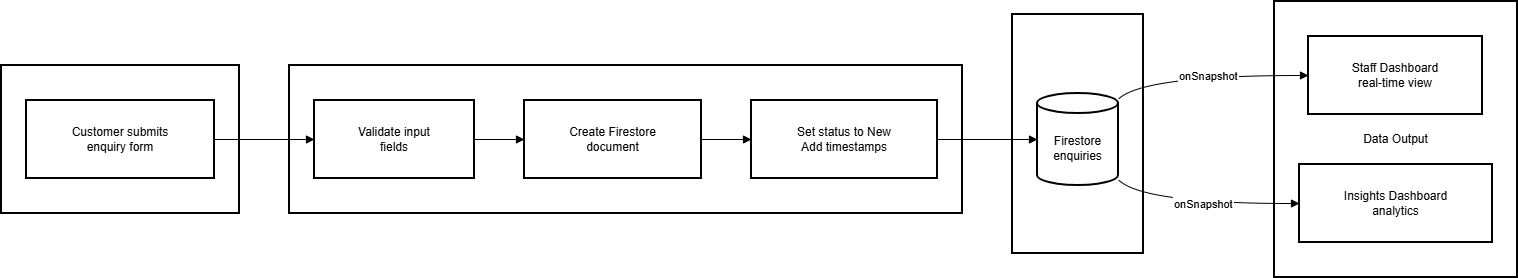

The diagram above was exported from draw.io. Its source (the exported page's mxGraphModel, read from the mxfile embedded in the PNG):
<mxGraphModel dx="1042" dy="562" grid="1" gridSize="10" guides="1" tooltips="1" connect="1" arrows="1" fold="1" page="1" pageScale="1" pageWidth="850" pageHeight="1100" math="0" shadow="0">
  <root>
    <mxCell id="0" />
    <mxCell id="1" parent="0" />
    <mxCell id="J699Y0cFo0oFwxiVXFxB-1" parent="1" style="whiteSpace=wrap;strokeWidth=2;" value="Data Output" vertex="1">
      <mxGeometry height="276" width="243" x="1293" y="20" as="geometry" />
    </mxCell>
    <mxCell id="J699Y0cFo0oFwxiVXFxB-2" parent="1" style="whiteSpace=wrap;strokeWidth=2;" value="Data Storage" vertex="1">
      <mxGeometry height="239" width="131" x="1031" y="33" as="geometry" />
    </mxCell>
    <mxCell id="J699Y0cFo0oFwxiVXFxB-3" parent="1" style="whiteSpace=wrap;strokeWidth=2;" value="Data Processing" vertex="1">
      <mxGeometry height="148" width="673" x="308" y="84" as="geometry" />
    </mxCell>
    <mxCell id="J699Y0cFo0oFwxiVXFxB-4" parent="1" style="whiteSpace=wrap;strokeWidth=2;" value="Data Input" vertex="1">
      <mxGeometry height="148" width="238" x="20" y="84" as="geometry" />
    </mxCell>
    <mxCell id="J699Y0cFo0oFwxiVXFxB-5" parent="1" style="whiteSpace=wrap;strokeWidth=2;" value="Customer submits&#10;enquiry form" vertex="1">
      <mxGeometry height="78" width="188" x="45" y="119" as="geometry" />
    </mxCell>
    <mxCell id="J699Y0cFo0oFwxiVXFxB-6" parent="1" style="whiteSpace=wrap;strokeWidth=2;" value="Validate input&#10;fields" vertex="1">
      <mxGeometry height="78" width="160" x="333" y="119" as="geometry" />
    </mxCell>
    <mxCell id="J699Y0cFo0oFwxiVXFxB-7" parent="1" style="whiteSpace=wrap;strokeWidth=2;" value="Create Firestore&#10;document" vertex="1">
      <mxGeometry height="78" width="177" x="543" y="119" as="geometry" />
    </mxCell>
    <mxCell id="J699Y0cFo0oFwxiVXFxB-8" parent="1" style="whiteSpace=wrap;strokeWidth=2;" value="Set status to New&#10;Add timestamps" vertex="1">
      <mxGeometry height="78" width="186" x="770" y="119" as="geometry" />
    </mxCell>
    <mxCell id="J699Y0cFo0oFwxiVXFxB-9" parent="1" style="shape=cylinder3;boundedLbl=1;backgroundOutline=1;size=10;strokeWidth=2;whiteSpace=wrap;" value="Firestore&#10;enquiries" vertex="1">
      <mxGeometry height="92" width="81" x="1056" y="112" as="geometry" />
    </mxCell>
    <mxCell id="J699Y0cFo0oFwxiVXFxB-10" parent="1" style="whiteSpace=wrap;strokeWidth=2;" value="Staff Dashboard&#10;real-time view" vertex="1">
      <mxGeometry height="78" width="174" x="1327" y="55" as="geometry" />
    </mxCell>
    <mxCell id="J699Y0cFo0oFwxiVXFxB-11" parent="1" style="whiteSpace=wrap;strokeWidth=2;" value="Insights Dashboard&#10;analytics" vertex="1">
      <mxGeometry height="78" width="193" x="1318" y="183" as="geometry" />
    </mxCell>
    <mxCell id="J699Y0cFo0oFwxiVXFxB-12" edge="1" parent="1" source="J699Y0cFo0oFwxiVXFxB-5" style="curved=1;startArrow=none;endArrow=block;exitX=1;exitY=0.5;entryX=0;entryY=0.5;rounded=0;" target="J699Y0cFo0oFwxiVXFxB-6" value="">
      <mxGeometry relative="1" as="geometry">
        <Array as="points" />
      </mxGeometry>
    </mxCell>
    <mxCell id="J699Y0cFo0oFwxiVXFxB-13" edge="1" parent="1" source="J699Y0cFo0oFwxiVXFxB-6" style="curved=1;startArrow=none;endArrow=block;exitX=1;exitY=0.5;entryX=0;entryY=0.5;rounded=0;" target="J699Y0cFo0oFwxiVXFxB-7" value="">
      <mxGeometry relative="1" as="geometry">
        <Array as="points" />
      </mxGeometry>
    </mxCell>
    <mxCell id="J699Y0cFo0oFwxiVXFxB-14" edge="1" parent="1" source="J699Y0cFo0oFwxiVXFxB-7" style="curved=1;startArrow=none;endArrow=block;exitX=1;exitY=0.5;entryX=0;entryY=0.5;rounded=0;" target="J699Y0cFo0oFwxiVXFxB-8" value="">
      <mxGeometry relative="1" as="geometry">
        <Array as="points" />
      </mxGeometry>
    </mxCell>
    <mxCell id="J699Y0cFo0oFwxiVXFxB-15" edge="1" parent="1" source="J699Y0cFo0oFwxiVXFxB-8" style="curved=1;startArrow=none;endArrow=block;exitX=1;exitY=0.5;entryX=0;entryY=0.5;rounded=0;" target="J699Y0cFo0oFwxiVXFxB-9" value="">
      <mxGeometry relative="1" as="geometry">
        <Array as="points" />
      </mxGeometry>
    </mxCell>
    <mxCell id="J699Y0cFo0oFwxiVXFxB-16" edge="1" parent="1" source="J699Y0cFo0oFwxiVXFxB-9" style="curved=1;startArrow=none;endArrow=block;exitX=0.99;exitY=0.07;entryX=0;entryY=0.5;rounded=0;" target="J699Y0cFo0oFwxiVXFxB-10" value="onSnapshot">
      <mxGeometry relative="1" as="geometry">
        <Array as="points">
          <mxPoint x="1161" y="94" />
        </Array>
      </mxGeometry>
    </mxCell>
    <mxCell id="J699Y0cFo0oFwxiVXFxB-17" edge="1" parent="1" source="J699Y0cFo0oFwxiVXFxB-9" style="curved=1;startArrow=none;endArrow=block;exitX=0.99;exitY=0.93;entryX=0;entryY=0.5;rounded=0;" target="J699Y0cFo0oFwxiVXFxB-11" value="onSnapshot">
      <mxGeometry relative="1" as="geometry">
        <Array as="points">
          <mxPoint x="1161" y="222" />
        </Array>
      </mxGeometry>
    </mxCell>
  </root>
</mxGraphModel>